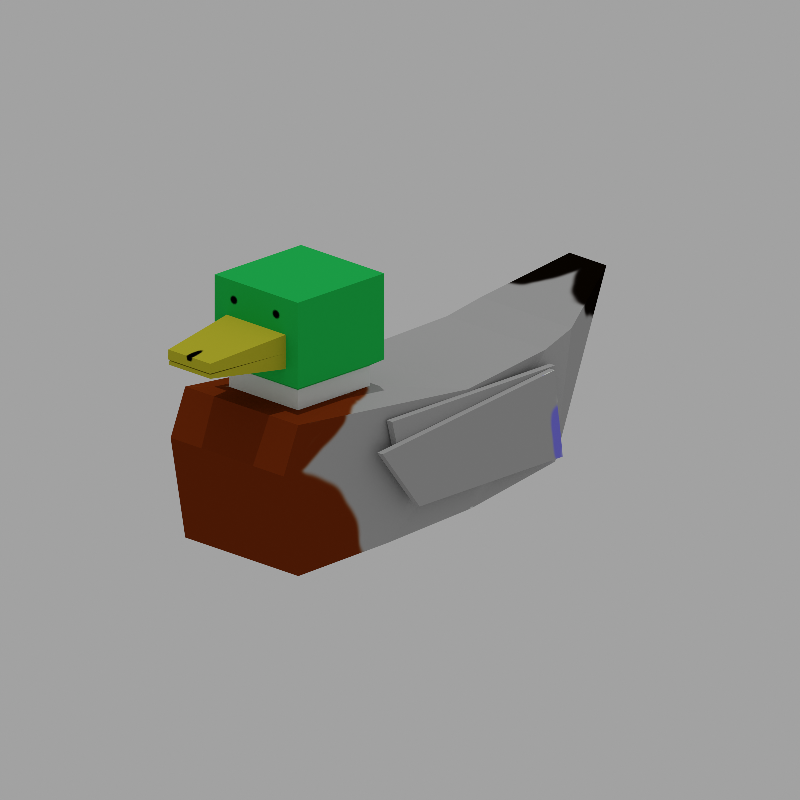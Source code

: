 # Source: duck.blend  (saved by Blender 2.90.8; exported with 4.5.12 LTS)
import bpy
from mathutils import Matrix  # noqa: F401  (used for matrix-valued properties, if any)

bpy.ops.wm.read_factory_settings(use_empty=True)
scene = bpy.context.scene
scene.name = 'Scene'

# ---- collections
col_collection = bpy.data.collections.new('Collection'); scene.collection.children.link(col_collection)

# ---- images (referenced by path relative to the original .blend; pixels are not part of the script)
import os
ASSET_DIR = os.environ.get("B2B_ASSET_DIR", "")  # directory of the original .blend (textures are referenced by path, not embedded)
HERE = os.path.dirname(os.path.abspath(__file__))  # packed textures are extracted next to this script under _unpacked/

def load_image(name, relpath, width, height, colorspace="sRGB"):
    """Load a texture the original file referenced (path relative to the .blend, or extracted next to this script)."""
    p = next((c for c in (os.path.join(HERE, relpath), os.path.join(ASSET_DIR, relpath)) if relpath and os.path.exists(c)), "")
    if p:
        img = bpy.data.images.load(p, check_existing=True)
        img.name = name
    else:  # same state as the original file: an image datablock whose file is absent (Cycles renders it pink)
        img = bpy.data.images.new(name, width, height)
        img.source = "FILE"
        img.filepath = "//" + (relpath or name)
    img.colorspace_settings.name = colorspace
    return img
img_duck_texture_mallard = load_image('duck-texture-mallard', '_unpacked/duck-texture-mallard.2e68b6c8.png', 1024, 1024, 'sRGB')
img_duck_wing_texture_mallard = load_image('duck-wing-texture-mallard', '_unpacked/duck-wing-texture-mallard.f63435f4.png', 1024, 1024, 'sRGB')

# ---- materials (node trees are filled in below, after node groups)
mat_duck_body = bpy.data.materials.new('duck-body')
mat_duck_body.alpha_threshold = 0.0
mat_duck_body.use_transparent_shadow = False
mat_duck_body.line_color = (0.0, 0.0, 0.0, 1.0)
mat_duck_mallard = bpy.data.materials.new('duck-mallard')
mat_duck_mallard.alpha_threshold = 0.0
mat_duck_mallard.use_transparent_shadow = False
mat_duck_mallard.line_color = (0.0, 0.0, 0.0, 1.0)
mat_duck_wing = bpy.data.materials.new('duck-wing')
mat_duck_wing.use_transparent_shadow = False

# ---- material node trees
mat_duck_body.use_nodes = True; mat_duck_body.node_tree.nodes.clear()
_N = mat_duck_body.node_tree.nodes; _L = mat_duck_body.node_tree.links
n0 = _N.new('ShaderNodeOutputMaterial'); n0.name = 'Material Output'; n0.location = (300, 300)
n1 = _N.new('ShaderNodeBsdfPrincipled'); n1.name = 'Principled BSDF'; n1.location = (100, 300)
n1.distribution = 'GGX'
n1.subsurface_method = 'BURLEY'
n1.inputs[2].default_value = 8.0
n1.inputs[3].default_value = 1.45
n1.inputs[13].default_value = 0.0
n1.inputs[20].default_value = 0.0
n1.inputs[27].default_value = (0.0, 0.0, 0.0, 1.0)
n1.inputs[28].default_value = 1.0
n2 = _N.new('ShaderNodeTexImage'); n2.name = 'Image Texture'; n2.location = (-190, 270)
n2.image = img_duck_texture_mallard
_L.new(n1.outputs[0], n0.inputs[0])
_L.new(n2.outputs[0], n1.inputs[0])
n0.is_active_output = True
mat_duck_mallard.use_nodes = True; mat_duck_mallard.node_tree.nodes.clear()
_N = mat_duck_mallard.node_tree.nodes; _L = mat_duck_mallard.node_tree.links
n0 = _N.new('ShaderNodeOutputMaterial'); n0.name = 'Material Output'; n0.location = (300, 300)
n1 = _N.new('ShaderNodeBsdfPrincipled'); n1.name = 'Principled BSDF'; n1.location = (100, 300)
n1.distribution = 'GGX'
n1.subsurface_method = 'BURLEY'
n1.inputs[2].default_value = 8.0
n1.inputs[3].default_value = 1.45
n1.inputs[13].default_value = 0.0
n1.inputs[20].default_value = 0.0
n1.inputs[27].default_value = (0.0, 0.0, 0.0, 1.0)
n1.inputs[28].default_value = 1.0
n2 = _N.new('ShaderNodeRGB'); n2.name = 'RGB'; n2.location = (-190, 270)
n2.outputs[0].default_value = (0.5, 0.5, 0.5, 1.0)
n3 = _N.new('ShaderNodeTexImage'); n3.name = 'Image Texture'; n3.location = (-190, 270)
n3.image = img_duck_texture_mallard
_L.new(n1.outputs[0], n0.inputs[0])
_L.new(n3.outputs[0], n1.inputs[0])
n0.is_active_output = True
mat_duck_wing.use_nodes = True; mat_duck_wing.node_tree.nodes.clear()
_N = mat_duck_wing.node_tree.nodes; _L = mat_duck_wing.node_tree.links
n0 = _N.new('ShaderNodeBsdfPrincipled'); n0.name = 'Principled BSDF'; n0.location = (10, 300)
n0.distribution = 'GGX'
n0.subsurface_method = 'BURLEY'
n0.inputs[2].default_value = 0.8
n0.inputs[3].default_value = 1.45
n0.inputs[13].default_value = 0.0
n0.inputs[20].default_value = 0.0
n0.inputs[27].default_value = (0.0, 0.0, 0.0, 1.0)
n0.inputs[28].default_value = 1.0
n1 = _N.new('ShaderNodeOutputMaterial'); n1.name = 'Material Output'; n1.location = (300, 300)
n2 = _N.new('ShaderNodeTexImage'); n2.name = 'Image Texture'; n2.location = (-280, 270)
n2.image = img_duck_wing_texture_mallard
_L.new(n0.outputs[0], n1.inputs[0])
_L.new(n2.outputs[0], n0.inputs[0])
n1.is_active_output = True

# ---- world
world_world = bpy.data.worlds.new('World'); scene.world = world_world
world_world.use_nodes = True; world_world.node_tree.nodes.clear()
_N = world_world.node_tree.nodes; _L = world_world.node_tree.links
n0 = _N.new('ShaderNodeOutputWorld'); n0.name = 'World Output'; n0.location = (300, 300)
n1 = _N.new('ShaderNodeBackground'); n1.name = 'Background'; n1.location = (10, 300)
n1.inputs[0].default_value = (0.3616, 0.3616, 0.3616, 1.0)
_L.new(n1.outputs[0], n0.inputs[0])
n0.is_active_output = True
world_world.color = (0.05088, 0.05088, 0.05088)
world_world.use_sun_shadow = False
world_world.sun_shadow_jitter_overblur = 0.0

# ---- cameras
cam_camera = bpy.data.cameras.new('Camera')
cam_camera.clip_end = 100.0
cam_camera.ortho_scale = 7.314
cam_camera_001 = bpy.data.cameras.new('Camera.001')
cam_camera_001.type = 'ORTHO'
cam_camera_001.ortho_scale = 1.0

# ---- lights
light_sun = bpy.data.lights.new('Sun', 'SUN')
light_sun.transmission_factor = 0.0
light_sun.energy = 1.0
light_sun.shadow_soft_size = 0.125

# ---- meshes
me_cube = bpy.data.meshes.new('Cube')
me_cube.from_pydata([(0.0612, 0.2418, 0.15), (0.1, 0.2801, -0.05091), (0.0326, -0.3319, 0.188), (0.1, -0.1739, -0.01518), (-0.0612, 0.2418, 0.15), (-0.1, 0.2801, -0.05091), (-0.0326, -0.3319, 0.188), (-0.1, -0.1739, -0.01518), (0.0612, 0.1145, 0.15), (-0.0612, 0.1145, 0.15), (-0.1, -0.01995, 0.1207), (-0.1, 0.2801, 0.15), (0.1, 0.2801, 0.15), (0.1, -0.01995, 0.1207), (-0.07353, 0.1017, 0.2993), (-0.05204, 0.2546, 0.2513), (0.05204, 0.2546, 0.2513), (0.07353, 0.1017, 0.2993), (0.05204, 0.2543, 0.2268), (0.07353, 0.1017, 0.1848), (-0.07353, 0.1017, 0.1848), (-0.05204, 0.2543, 0.2268), (0.0612, 0.1145, 0.1771), (-0.0612, 0.2418, 0.1771), (0.0612, 0.2418, 0.1771), (-0.0612, 0.1145, 0.1771), (-0.07353, 0.2546, 0.2993), (0.07353, 0.2546, 0.2993), (0.07353, 0.2546, 0.1848), (-0.07353, 0.2546, 0.1848), (-0.03719, 0.3728, 0.2392), (0.03719, 0.3728, 0.2392), (0.03719, 0.3731, 0.226), (-0.03719, 0.3731, 0.226), (0.08686, -0.1699, 0.1314), (-0.08686, -0.1699, 0.1314), (0.1, 0.3059, 0.08837), (-0.1, 0.3059, 0.08837), (0.08029, -0.2224, 0.1446), (-0.08029, -0.2224, 0.1446), (0.05155, 0.2546, 0.1848), (-0.05198, 0.2546, 0.1848), (0.05179, 0.2545, 0.2058), (-0.05201, 0.2545, 0.2058), (0.03631, 0.3721, 0.2188), (0.03649, 0.372, 0.2242), (-0.03652, 0.372, 0.2242), (-0.0365, 0.3721, 0.2188), (-0.1, 0.1224, -0.0473), (0.1, 0.1224, -0.0473), (-0.1, -0.02573, -0.03928), (0.1, -0.02573, -0.03928)], [], [(38, 39, 6, 2), (3, 2, 6, 7), (7, 6, 39), (50, 51, 3, 7), (3, 38, 2), (37, 11, 12, 36), (19, 28, 27, 17), (9, 4, 11, 10), (4, 0, 12, 11), (0, 8, 13, 12), (8, 9, 10, 13), (27, 26, 14, 17), (29, 20, 14, 26), (20, 19, 17, 14), (21, 15, 30, 33), (24, 23, 29, 41, 40, 28), (25, 22, 19, 20), (23, 25, 20, 29), (22, 24, 28, 19), (8, 0, 24, 22), (4, 9, 25, 23), (9, 8, 22, 25), (0, 4, 23, 24), (16, 15, 26, 27), (18, 16, 27, 28), (15, 21, 29, 26), (32, 33, 30, 31), (15, 16, 31, 30), (16, 18, 32, 31), (13, 10, 35, 34), (5, 37, 36, 1), (34, 35, 39, 38), (35, 50, 7, 39), (51, 34, 38, 3), (28, 40, 42, 18), (29, 21, 43, 41), (43, 21, 46, 47), (41, 43, 42, 40), (47, 46, 45, 44), (21, 18, 45, 46), (18, 42, 44, 45), (42, 43, 47, 44), (33, 32, 18, 21), (5, 1, 49, 48), (48, 49, 51, 50), (48, 50, 35, 10), (5, 48, 10, 11, 37), (49, 13, 34, 51), (1, 36, 12, 13, 49)])
_uv = me_cube.uv_layers.new(name='UVMap')
_uv.uv.foreach_set('vector', [0.1168, 0.07579, 0.01367, 0.07584, 0.04427, 0.0001997, 0.08616, 0.000177, 0.1302, 0.8325, 0.08637, 0.9998, 0.04397, 0.9998, 0.000177, 0.8325, 0.4081, 0.117, 0.534, 0.000177, 0.5096, 0.07848, 0.000209, 0.7349, 0.1302, 0.7349, 0.1302, 0.8325, 0.000177, 0.8325, 0.5433, 0.305, 0.6448, 0.3435, 0.6692, 0.4218, 0.000328, 0.444, 0.0003695, 0.4007, 0.1301, 0.4007, 0.1302, 0.444, 0.2134, 0.2553, 0.1438, 0.1853, 0.1962, 0.1332, 0.2659, 0.2032, 0.02647, 0.2951, 0.02585, 0.3763, 0.0003695, 0.4007, 0.001072, 0.2073, 0.02585, 0.3763, 0.1047, 0.3762, 0.1301, 0.4007, 0.0003695, 0.4007, 0.1047, 0.3762, 0.104, 0.295, 0.1296, 0.2072, 0.1301, 0.4007, 0.104, 0.295, 0.02647, 0.2951, 0.001072, 0.2073, 0.1296, 0.2072, 0.1962, 0.1332, 0.2635, 0.06624, 0.3332, 0.1362, 0.2659, 0.2032, 0.316, 0.01411, 0.3856, 0.08412, 0.3332, 0.1362, 0.2635, 0.06624, 0.3853, 0.1887, 0.318, 0.2556, 0.2659, 0.2032, 0.3332, 0.1362, 0.4025, 0.5202, 0.3992, 0.5048, 0.4759, 0.4952, 0.478, 0.5035, 0.1429, 0.06833, 0.199, 0.01259, 0.2114, 0.01382, 0.2016, 0.02364, 0.1541, 0.07078, 0.1441, 0.08079, 0.3865, 0.2011, 0.3304, 0.2569, 0.318, 0.2556, 0.3853, 0.1887, 0.3285, 0.01336, 0.3864, 0.07163, 0.3856, 0.08412, 0.316, 0.01411, 0.2009, 0.2561, 0.143, 0.1978, 0.1438, 0.1853, 0.2134, 0.2553, 0.1885, 0.2684, 0.1306, 0.2102, 0.143, 0.1978, 0.2009, 0.2561, 0.3409, 0.00101, 0.3988, 0.05928, 0.3864, 0.07163, 0.3285, 0.01336, 0.3988, 0.2135, 0.3428, 0.2693, 0.3304, 0.2569, 0.3865, 0.2011, 0.1306, 0.05591, 0.1866, 0.000177, 0.199, 0.01259, 0.1429, 0.06833, 0.1842, 0.1014, 0.2318, 0.05404, 0.2635, 0.06624, 0.1962, 0.1332, 0.1731, 0.09025, 0.1842, 0.1014, 0.1962, 0.1332, 0.1441, 0.08079, 0.2318, 0.05404, 0.2207, 0.04286, 0.2114, 0.01382, 0.2635, 0.06624, 0.4844, 0.4472, 0.4844, 0.4952, 0.4759, 0.4952, 0.4759, 0.4472, 0.3992, 0.5048, 0.3992, 0.4376, 0.4759, 0.4472, 0.4759, 0.4952, 0.3992, 0.4376, 0.4025, 0.4222, 0.478, 0.4389, 0.4759, 0.4472, 0.1296, 0.2072, 0.001072, 0.2073, 0.009463, 0.1106, 0.1211, 0.1106, 0.0002864, 0.536, 0.000328, 0.444, 0.1302, 0.444, 0.1302, 0.536, 0.1211, 0.1106, 0.009463, 0.1106, 0.01367, 0.07584, 0.1168, 0.07579, 0.5031, 0.1131, 0.3992, 0.2136, 0.4081, 0.117, 0.5096, 0.07848, 0.5344, 0.2085, 0.6383, 0.3089, 0.6448, 0.3435, 0.5433, 0.305, 0.1441, 0.08079, 0.1541, 0.07078, 0.1636, 0.08051, 0.1731, 0.09025, 0.2114, 0.01382, 0.2207, 0.04286, 0.2111, 0.03325, 0.2016, 0.02364, 0.5551, 0.6008, 0.552, 0.614, 0.4779, 0.5942, 0.4786, 0.5908, 0.2016, 0.02364, 0.2111, 0.03325, 0.1636, 0.08051, 0.1541, 0.07078, 0.4786, 0.5908, 0.4752, 0.5908, 0.4752, 0.5437, 0.4786, 0.5438, 0.3992, 0.6008, 0.3992, 0.5336, 0.4752, 0.5437, 0.4752, 0.5908, 0.552, 0.5206, 0.5551, 0.5338, 0.4786, 0.5438, 0.4779, 0.5404, 0.5551, 0.5338, 0.5551, 0.6008, 0.4786, 0.5908, 0.4786, 0.5438, 0.4844, 0.4952, 0.4844, 0.4472, 0.5611, 0.4376, 0.5611, 0.5048, 0.0002864, 0.536, 0.1302, 0.536, 0.1302, 0.6384, 0.0002457, 0.6384, 0.0002457, 0.6384, 0.1302, 0.6384, 0.1302, 0.7349, 0.000209, 0.7349, 0.4002, 0.3094, 0.3992, 0.2136, 0.5031, 0.1131, 0.5025, 0.2105, 0.4045, 0.4111, 0.4002, 0.3094, 0.5025, 0.2105, 0.534, 0.4026, 0.4954, 0.4218, 0.5354, 0.1127, 0.6377, 0.2115, 0.6383, 0.3089, 0.5344, 0.2085, 0.5397, 0.01094, 0.6306, 0.000177, 0.6692, 0.01939, 0.6377, 0.2115, 0.5354, 0.1127])
me_cube.materials.append(mat_duck_body)
me_cube.materials.append(mat_duck_mallard)
me_cube.use_remesh_preserve_volume = False
me_cube.use_remesh_preserve_attributes = False
me_cube.use_mirror_vertex_groups = False
me_cube.update()
me_cube_004 = bpy.data.meshes.new('Cube.004')
me_cube_004.from_pydata([(-0.1209, -0.1691, -0.002699), (-0.118, -0.1581, 0.1146), (-0.1277, 0.09063, -0.0005247), (-0.1271, 0.1554, 0.08544), (-0.1116, -0.1688, -0.002951), (-0.1087, -0.1578, 0.1144), (-0.1184, 0.09087, -0.0007769), (-0.1178, 0.1557, 0.08518), (-0.1109, -0.1679, -0.0002768), (-0.1077, -0.1689, 0.1155), (-0.1173, 0.1062, 0.02967), (-0.1155, 0.1269, 0.1182), (-0.1013, -0.1676, -0.0005362), (-0.09814, -0.1686, 0.1153), (-0.1077, 0.1065, 0.02941), (-0.1059, 0.1271, 0.118)], [], [(0, 1, 3, 2), (2, 3, 7, 6), (6, 7, 5, 4), (4, 5, 1, 0), (2, 6, 4, 0), (7, 3, 1, 5), (8, 9, 11, 10), (10, 11, 15, 14), (14, 15, 13, 12), (12, 13, 9, 8), (10, 14, 12, 8), (15, 11, 9, 13)])
_uv = me_cube_004.uv_layers.new(name='UVMap')
_uv.uv.foreach_set('vector', [0.1374, 0.5094, 0.2217, 0.507, 0.2281, 0.7321, 0.1615, 0.6936, 0.147, 0.3119, 0.2113, 0.2696, 0.215, 0.2752, 0.1507, 0.3175, 0.1507, 0.3175, 0.215, 0.2752, 0.2215, 0.5003, 0.1372, 0.5028, 0.1372, 0.5028, 0.2215, 0.5003, 0.2217, 0.507, 0.1374, 0.5094, 0.144, 0.317, 0.1507, 0.3175, 0.1372, 0.5028, 0.1306, 0.5023, 0.215, 0.2752, 0.2217, 0.275, 0.2281, 0.5001, 0.2215, 0.5003, 0.2353, 0.4853, 0.3181, 0.4879, 0.3114, 0.6994, 0.2487, 0.6821, 0.2487, 0.6821, 0.3114, 0.6994, 0.3096, 0.706, 0.2469, 0.6887, 0.2613, 0.2829, 0.325, 0.2696, 0.3183, 0.4811, 0.2355, 0.4785, 0.2355, 0.4785, 0.3183, 0.4811, 0.3181, 0.4879, 0.2353, 0.4853, 0.2487, 0.6821, 0.2419, 0.6826, 0.2285, 0.4858, 0.2353, 0.4853, 0.3183, 0.6996, 0.3114, 0.6994, 0.3181, 0.4879, 0.325, 0.4882])
me_cube_004.materials.append(mat_duck_wing)
me_cube_004.use_remesh_fix_poles = True
me_cube_004.use_remesh_preserve_attributes = False
me_cube_004.use_mirror_vertex_groups = False
me_cube_004.update()

# ---- objects
ob_duck = bpy.data.objects.new('Duck', me_cube)
ob_camera = bpy.data.objects.new('Camera', cam_camera)
ob_camera_front_left = bpy.data.objects.new('camera-front-left', cam_camera_001)
ob_wing = bpy.data.objects.new('wing', me_cube_004)
ob_sun = bpy.data.objects.new('Sun', light_sun)

# ---- transforms, parenting, visibility, modifiers, constraints
ob_duck.location = (0.0, 0.0, 0.0)
ob_duck.lock_rotations_4d = False
ob_duck.empty_display_type = 'ARROWS'
ob_duck.lineart.crease_threshold = 0.0
ob_camera.location = (0.0, 3.002, 0.0)
ob_camera.rotation_euler = (-1.571, 3.142, 0.0)
ob_camera.lock_rotations_4d = False
ob_camera.empty_display_type = 'ARROWS'
ob_camera.color = (0.0, 0.0, 0.0, 0.0)
ob_camera.display_type = 'WIRE'
ob_camera.lineart.crease_threshold = 0.0
ob_camera_front_left.location = (-1.0, 1.0, 0.6)
ob_camera_front_left.rotation_euler = (1.222, 0.0, -2.356)
ob_camera_front_left.lineart.crease_threshold = 0.0
ob_wing.location = (0.002624, 0.0, 0.0)
ob_wing.lineart.crease_threshold = 0.0
_m = ob_wing.modifiers.new('Mirror', 'MIRROR')
_m.mirror_object = ob_duck
ob_sun.location = (-14.15, 12.5, 10.23)
ob_sun.lineart.crease_threshold = 0.0

# ---- collection membership
col_collection.objects.link(ob_duck)
col_collection.objects.link(ob_camera)
col_collection.objects.link(ob_camera_front_left)
col_collection.objects.link(ob_wing)
col_collection.objects.link(ob_sun)

# ---- scene / render settings (as saved in the file)
scene.camera = ob_camera_front_left
scene.frame_start = 1; scene.frame_end = 1; scene.frame_set(1)
scene.render.engine = 'BLENDER_EEVEE_NEXT'
scene.render.image_settings.color_depth = '16'
scene.render.resolution_x = 512
scene.render.resolution_y = 512
scene.render.film_transparent = True
scene.render.use_render_cache = True
scene.cycles.use_denoising = False
scene.cycles.samples = 128
scene.cycles.sampling_pattern = 'TABULATED_SOBOL'
scene.cycles.use_adaptive_sampling = False
scene.cycles.use_light_tree = False
scene.cycles.filter_width = 0.5
scene.view_settings.view_transform = 'Filmic'
bpy.context.view_layer.update()
